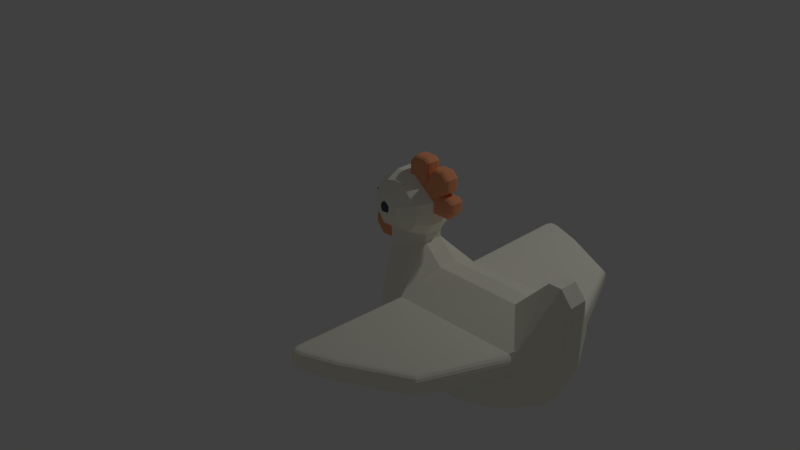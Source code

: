 # Source: hen_3.blend  (saved by Blender 2.79.0; exported with 4.5.12 LTS)
import bpy
from mathutils import Matrix  # noqa: F401  (used for matrix-valued properties, if any)

bpy.ops.wm.read_factory_settings(use_empty=True)
scene = bpy.context.scene
scene.name = 'Scene'

# ---- collections
col_collection_1 = bpy.data.collections.new('Collection 1'); scene.collection.children.link(col_collection_1)

# ---- materials (node trees are filled in below, after node groups)
mat_material = bpy.data.materials.new('Material')
mat_material.alpha_threshold = 0.0
mat_material.use_transparent_shadow = False
mat_material.diffuse_color = (0.9647, 0.9473, 0.807, 1.0)
mat_material.roughness = 0.5
mat_beak = bpy.data.materials.new('Beak')
mat_beak.alpha_threshold = 0.0
mat_beak.use_transparent_shadow = False
mat_beak.diffuse_color = (0.07619, 0.09759, 0.1195, 1.0)
mat_beak.roughness = 0.5
mat_material_002 = bpy.data.materials.new('Material.002')
mat_material_002.alpha_threshold = 0.0
mat_material_002.use_transparent_shadow = False
mat_material_002.diffuse_color = (0.9216, 0.3763, 0.1845, 1.0)
mat_material_002.roughness = 0.5

# ---- material node trees

# ---- world
world_world = bpy.data.worlds.new('World'); scene.world = world_world
world_world.color = (0.05088, 0.05088, 0.05088)
world_world.use_sun_shadow = False
world_world.sun_shadow_jitter_overblur = 0.0
world_world.cycles.sampling_method = 'MANUAL'

# ---- cameras
cam_camera = bpy.data.cameras.new('Camera')
cam_camera.clip_end = 100.0
cam_camera.lens = 35.0
cam_camera.sensor_width = 32.0
cam_camera.sensor_height = 18.0
cam_camera.ortho_scale = 7.314
cam_camera.dof.focus_distance = 0.0
cam_camera.dof.aperture_fstop = 128.0

# ---- lights
light_lamp = bpy.data.lights.new('Lamp', 'POINT')
light_lamp.transmission_factor = 0.0
light_lamp.cutoff_distance = 30.0
light_lamp.energy = 100.0
light_lamp.shadow_buffer_clip_start = 1.001
light_lamp.shadow_soft_size = 0.1
light_lamp.shadow_maximum_resolution = 0.006
light_lamp.use_absolute_resolution = True

# ---- meshes
me_plane = bpy.data.meshes.new('Plane')
me_plane.from_pydata([(-1.217, -0.22, 6.892e-08), (0.7384, -0.4809, 4.377e-08), (-1.144, 0.2906, -6.985e-08), (0.917, 0.5432, -4.657e-08), (-1.219, 0.07275, -5.588e-09), (-0.9259, -0.6053, 4.284e-08), (-0.4893, -0.8107, 2.98e-08), (0.2346, -0.8119, 1.118e-08), (0.9149, -0.1059, -1.118e-08), (0.8073, 0.6782, -2.608e-08), (0.6852, 0.6761, -2.235e-08), (0.3637, 0.346, -6.147e-08), (-0.696, 0.5277, -4.936e-08), (-0.6937, 0.6058, -3.725e-08), (-0.6044, 0.7346, -2.235e-08), (-0.651, 0.9945, -0.01887), (-0.7817, 1.095, -0.011), (-1.281, 0.6775, -2.701e-08), (-0.6045, 0.8212, -1.676e-08), (-1.055, 1.142, 1.118e-08), (-1.143, 0.5432, -4.284e-08), (-1.28, 0.9472, 0.0), (-0.9252, 1.142, 1.49e-08), (-1.281, 0.8124, -1.397e-08), (-1.144, 0.4169, -5.215e-08), (-0.4661, 0.8212, -1.304e-08), (-0.4036, 0.8908, -8.382e-09), (-0.4036, 0.9822, -1.211e-08), (-0.4517, 1.023, -9.313e-09), (-0.5238, 1.023, -9.313e-09), (-0.4661, 1.073, -6.519e-09), (-0.4661, 1.186, -1.024e-08), (-0.5334, 1.254, -5.588e-09), (-0.6319, 1.254, -1.863e-09), (-0.6944, 1.172, -1.211e-08), (-0.6944, 1.285, -1.77e-08), (-0.7377, 1.323, -1.211e-08), (-0.8578, 1.323, -1.211e-08), (-0.9299, 1.254, -1.956e-08), (-1.377, 0.5834, -3.539e-08), (-1.377, 0.4913, -3.26e-08), (-1.287, 0.3891, -4.098e-08), (-1.169, 0.3891, -4.191e-08), (-0.8152, -0.01718, 0.5299), (-0.5046, 0.3434, 0.0938), (-0.8152, -0.01718, 0.0938), (-0.6599, 0.1631, 0.0938), (0.1429, -0.5117, 0.5299), (-0.8052, -0.1553, 0.5299), (-0.8052, -0.1553, -4.47e-08), (-0.4211, -0.5117, -8.196e-08), (0.1429, -0.5117, -7.451e-08), (0.6862, -0.01684, -1.49e-08), (0.6862, 0.1631, -3.725e-08), (-0.6599, 0.1631, -4.47e-08), (-0.8152, -0.01718, 7.451e-09), (-0.5046, 0.3434, -5.681e-08), (-0.6937, 0.6058, 0.0938), (-1.28, 0.9472, 0.0938), (-1.143, 0.5432, 0.0938), (-1.055, 1.142, 0.0938), (-0.8412, 1.142, 0.0938), (-0.6046, 0.9557, 0.0938), (-0.6044, 0.7346, 0.0938), (-0.696, 0.5277, 0.0938), (0.3637, 0.346, 0.0938), (0.6852, 0.6761, 0.0938), (0.8073, 0.6782, 0.0938), (0.9149, -0.1059, 0.0938), (0.2346, -0.8119, 0.0938), (-0.4893, -0.8107, 0.0938), (-0.9259, -0.6053, 0.0938), (-1.219, 0.07275, 0.0938), (0.917, 0.5432, 0.0938), (-1.144, 0.2906, 0.0938), (0.7384, -0.4809, 0.0938), (-1.217, -0.22, 0.0938), (-1.093, 0.6319, 0.2332), (-0.76, 0.6501, 0.2332), (-1.047, 1.075, 0.2332), (-1.187, 0.9102, 0.2332), (-0.9444, 1.099, 0.2332), (-1.196, 0.8167, 0.2332), (-1.173, 0.7312, 0.2332), (-0.8734, 1.091, 0.2332), (-0.6932, 0.9265, 0.2332), (-0.6788, 0.8203, 0.2332), (-0.6927, 0.7536, 0.2332), (-0.4211, -0.5117, 0.5299), (-0.8678, 1.229, 0.0938), (-0.9299, 1.254, 0.03279), (-0.8916, 1.238, 0.08916), (-0.9117, 1.246, 0.07593), (-0.9252, 1.252, 0.05614), (-0.8578, 1.323, 0.03279), (-0.8331, 1.262, 0.0938), (-0.8559, 1.319, 0.05614), (-0.8506, 1.306, 0.07593), (-0.8426, 1.286, 0.08916), (-0.7609, 1.262, 0.0938), (-0.7377, 1.323, 0.03279), (-0.752, 1.286, 0.08916), (-0.7444, 1.306, 0.07593), (-0.7394, 1.319, 0.05614), (-0.6944, 1.285, 0.03279), (-0.7554, 1.258, 0.0938), (-0.699, 1.283, 0.05614), (-0.7123, 1.277, 0.07593), (-0.7321, 1.268, 0.08916), (-0.6944, 1.172, 0.03279), (-0.7554, 0.9918, 0.0938), (-0.699, 1.158, 0.05614), (-0.7123, 1.119, 0.07593), (-0.7321, 1.061, 0.08916), (-0.6018, 1.193, 0.0938), (-0.6319, 1.254, 0.03279), (-0.6133, 1.216, 0.08916), (-0.6231, 1.236, 0.07593), (-0.6296, 1.249, 0.05614), (-0.5334, 1.254, 0.03279), (-0.5587, 1.193, 0.0938), (-0.5353, 1.249, 0.05614), (-0.5408, 1.236, 0.07593), (-0.549, 1.216, 0.08916), (-0.5271, 1.161, 0.0938), (-0.4661, 1.186, 0.03279), (-0.5038, 1.171, 0.08916), (-0.484, 1.179, 0.07593), (-0.4708, 1.184, 0.05614), (-0.4661, 1.073, 0.03279), (-0.5271, 1.101, 0.0938), (-0.4708, 1.076, 0.05614), (-0.484, 1.082, 0.07593), (-0.5038, 1.091, 0.08916), (-0.6861, 0.962, 0.0938), (-0.5238, 1.023, 0.03279), (-0.624, 0.9853, 0.08916), (-0.5713, 1.005, 0.07593), (-0.5361, 1.018, 0.05614), (-0.4517, 1.023, 0.03279), (-0.4741, 0.962, 0.0938), (-0.4534, 1.018, 0.05614), (-0.4583, 1.005, 0.07593), (-0.4655, 0.9853, 0.08916), (-0.4646, 0.9539, 0.0938), (-0.4036, 0.9822, 0.03279), (-0.4413, 0.9647, 0.08916), (-0.4215, 0.9739, 0.07593), (-0.4083, 0.98, 0.05614), (-0.4646, 0.9142, 0.0938), (-0.4036, 0.8908, 0.03279), (-0.4413, 0.9053, 0.08916), (-0.4215, 0.8977, 0.07593), (-0.4083, 0.8926, 0.05614), (-0.4661, 0.8212, 0.03279), (-0.4933, 0.8822, 0.0938), (-0.4682, 0.8258, 0.05614), (-0.4741, 0.839, 0.07593), (-0.4829, 0.8588, 0.08916), (-0.8642, 1.142, 0.0938), (-0.9252, 1.142, 0.03279), (-0.9862, 1.142, 0.0938), (-0.9245, 1.115, 0.1484), (-0.8876, 1.142, 0.08916), (-0.9074, 1.142, 0.07593), (-0.9206, 1.142, 0.05614), (-0.6045, 0.8212, 0.03279), (-0.6046, 0.8822, 0.0938), (-0.6354, 0.8234, 0.1464), (-0.6045, 0.7601, 0.0938), (-0.6045, 0.8258, 0.05614), (-0.6045, 0.839, 0.07593), (-0.6045, 0.8588, 0.08916), (-1.034, 0.7508, 0.3187), (-0.871, 0.7597, 0.3187), (-0.961, 0.9785, 0.3187), (-1.011, 0.9668, 0.3187), (-1.079, 0.8866, 0.3187), (-1.084, 0.841, 0.3187), (-0.9263, 0.9746, 0.3187), (-1.073, 0.7993, 0.3187), (-0.8314, 0.8427, 0.3187), (-0.8384, 0.8945, 0.3187), (-0.8382, 0.8102, 0.3187), (-1.0, 0.8145, 0.3398), (-0.9329, 0.8182, 0.3398), (-0.9702, 0.923, 0.3398), (-0.9909, 0.9182, 0.3398), (-1.019, 0.8849, 0.3398), (-1.021, 0.8659, 0.3398), (-0.9558, 0.9214, 0.3398), (-1.017, 0.8328, 0.3398), (-0.9164, 0.8667, 0.3398), (-0.9194, 0.8882, 0.3398), (-0.9192, 0.8418, 0.3398), (-1.196, 0.4501, 0.0938), (-1.169, 0.3891, 0.03279), (-1.186, 0.4268, 0.08916), (-1.177, 0.407, 0.07593), (-1.171, 0.3938, 0.05614), (-1.26, 0.4501, 0.0938), (-1.287, 0.3891, 0.03279), (-1.27, 0.4268, 0.08916), (-1.279, 0.407, 0.07593), (-1.285, 0.3938, 0.05614), (-1.316, 0.5143, 0.0938), (-1.377, 0.4913, 0.03279), (-1.34, 0.5055, 0.08916), (-1.359, 0.498, 0.07593), (-1.373, 0.493, 0.05614), (-1.377, 0.5834, 0.03279), (-1.316, 0.5577, 0.0938), (-1.373, 0.5814, 0.05614), (-1.359, 0.5759, 0.07593), (-1.34, 0.5675, 0.08916), (-1.144, 0.5081, 0.0938), (-1.144, 0.4169, 0.03279), (-1.144, 0.3559, 0.0938), (-1.144, 0.4732, 0.08916), (-1.144, 0.4436, 0.07593), (-1.144, 0.4238, 0.05614), (-1.281, 0.6775, 0.03279), (-1.237, 0.6349, 0.0938), (-1.245, 0.6953, 0.14), (-1.281, 0.7385, 0.0938), (-1.278, 0.6743, 0.05614), (-1.268, 0.665, 0.07593), (-1.254, 0.6512, 0.08916), (-1.406, 0.8124, -1.863e-08), (-1.445, 0.7964, -2.126e-08), (-1.281, 0.8124, 0.06338), (-1.281, 0.7852, 0.0938), (-1.267, 0.8131, 0.117), (-1.281, 0.8395, 0.0938), (-1.319, 0.7153, 0.07457), (-1.32, 0.7057, 0.06499), (-1.442, 0.7945, 0.003185), (-1.415, 0.7852, 0.02596), (-1.425, 0.791, 0.01489), (-0.4921, -0.2004, 0.6362), (-0.6042, -0.2053, 0.5881), (-0.1384, -0.3652, 0.6266), (-0.3537, -0.3652, 0.6266), (0.06902, -0.1763, 0.6266), (-0.4448, -0.1764, 0.6543), (-0.225, -0.01705, 0.5791), (-0.6599, 0.06574, 0.5709), (-0.6408, 0.09568, 0.4697), (-0.6154, 0.1449, 0.4909), (-0.5956, 0.1512, 0.5546), (-0.5956, 0.1512, 0.4785), (-0.7444, 0.06959, 0.5211), (0.6185, 0.1631, 0.4758), (0.6862, 0.1026, 0.4916), (0.7132, 0.1314, 0.4275), (0.7103, 0.2028, 0.4326), (0.6976, 0.2114, 0.4367), (0.6861, 0.2122, 0.4359), (0.6491, 0.1842, 0.4286), (0.6862, 0.1631, 0.4111), (0.6444, 0.1585, 0.4759), (0.6664, 0.1454, 0.4789), (0.681, 0.1257, 0.4844), (0.3147, 0.1631, 1.198), (0.3628, 0.1021, 1.241), (0.3331, 0.1585, 1.215), (0.3487, 0.1452, 1.229), (0.3592, 0.1254, 1.238), (-0.2515, 0.1631, 1.516), (-0.225, 0.1021, 1.571), (-0.2414, 0.1585, 1.537), (-0.2328, 0.1452, 1.555), (-0.227, 0.1254, 1.567), (-0.5989, 0.1631, 1.599), (-0.6599, 0.1021, 1.605), (-0.6222, 0.1585, 1.602), (-0.642, 0.1452, 1.604), (-0.6553, 0.1254, 1.605), (-0.5457, 0.1631, 1.635), (-0.5284, 0.1021, 1.694), (-0.5391, 0.1585, 1.658), (-0.5335, 0.1452, 1.677), (-0.5297, 0.1254, 1.689), (-0.5931, 0.1631, 1.629), (-0.6499, 0.1021, 1.656), (-0.6148, 0.1585, 1.639), (-0.6333, 0.1452, 1.648), (-0.6456, 0.1254, 1.654), (-0.5858, 0.1631, 1.637), (-0.6214, 0.1021, 1.69), (-0.5994, 0.1585, 1.657), (-0.611, 0.1452, 1.675), (-0.6187, 0.1254, 1.686), (-0.575, 0.1631, 1.641), (-0.5787, 0.1021, 1.704), (-0.5764, 0.1585, 1.665), (-0.5776, 0.1452, 1.685), (-0.5784, 0.1254, 1.699), (-0.6298, 0.1251, 0.4796), (0.6862, 0.02204, 0.5174), (0.642, -0.01685, 0.5323), (0.6487, -0.02654, 0.5358), (0.6862, -0.01684, 0.4907), (0.7041, -0.02382, 0.4957), (0.6828, 0.007158, 0.5224), (0.6733, -0.005456, 0.527), (0.6589, -0.01389, 0.5304), (-0.6207, -0.01714, 0.6005), (-0.6599, 0.02207, 0.59), (-0.6981, -0.01621, 0.5654), (-0.629, -0.04006, 0.61), (-0.6357, -0.01415, 0.6003), (-0.6484, -0.005657, 0.5983), (-0.6569, 0.007064, 0.5947), (0.3316, -0.01685, 1.215), (0.3628, 0.02238, 1.241), (0.3435, -0.01386, 1.225), (0.3537, -0.005357, 1.234), (0.3604, 0.007369, 1.239), (-0.225, 0.02223, 1.571), (-0.225, -0.01699, 1.527), (-0.225, 0.007226, 1.568), (-0.225, -0.005497, 1.558), (-0.225, -0.014, 1.544), (-0.5453, -0.0171, 1.657), (-0.5284, 0.02212, 1.694), (-0.5388, -0.01411, 1.671), (-0.5333, -0.005612, 1.683), (-0.5297, 0.007112, 1.691), (-0.6599, 0.02207, 1.605), (-0.6207, -0.01713, 1.601), (-0.6569, 0.007064, 1.605), (-0.6484, -0.005655, 1.604), (-0.6357, -0.01415, 1.603), (-0.5763, -0.01711, 1.663), (-0.5787, 0.0221, 1.704), (-0.5773, -0.01413, 1.679), (-0.578, -0.005629, 1.692), (-0.5785, 0.007094, 1.7), (-0.5985, -0.01712, 1.656), (-0.6214, 0.02208, 1.69), (-0.6073, -0.01414, 1.669), (-0.6147, -0.005642, 1.68), (-0.6196, 0.007078, 1.687), (-0.6134, -0.01713, 1.638), (-0.6499, 0.02207, 1.656), (-0.6273, -0.01415, 1.645), (-0.6392, -0.005651, 1.65), (-0.6471, 0.007068, 1.654), (-0.6353, 0.1104, 0.4747)], [(52, 51)], [(0, 4, 2, 24, 20, 17, 23, 21, 19, 22, 16, 15, 18, 14, 13, 12, 56, 11, 10, 9, 3, 8, 1, 7, 6, 5), (24, 42, 41, 40, 39, 17, 20), (236, 238, 228, 229), (15, 16, 22, 38, 37, 36, 35, 34, 33, 32, 31, 30, 29, 28, 27, 26, 25, 18), (3, 73, 255, 256, 257, 258, 259, 53), (55, 43, 45), (51, 47, 88, 50), (55, 45, 46, 54), (215, 59, 222, 211, 205, 200, 195), (38, 90, 94, 37), (41, 201, 206, 40), (14, 63, 57, 13), (34, 109, 115, 33), (50, 88, 48, 49), (56, 44, 65, 11), (39, 210, 221, 17), (35, 104, 109, 34), (11, 65, 66, 10), (10, 66, 67, 9), (54, 46, 44, 56), (8, 68, 75, 1), (12, 64, 44, 56), (7, 69, 70, 6), (5, 71, 76, 0), (9, 67, 73, 3), (0, 76, 43, 55), (20, 13, 57, 59), (3, 73, 68, 8), (32, 119, 125, 31), (42, 196, 201, 41), (17, 229, 228, 23), (262, 255, 256, 261), (40, 206, 210, 39), (55, 49, 48, 43), (1, 75, 69, 7), (59, 215, 217, 74, 64), (6, 70, 71, 5), (37, 94, 100, 36), (4, 72, 74, 2), (62, 167, 155, 149, 144, 140, 134, 130, 124, 120, 114, 110, 105, 99, 95, 89, 159, 61), (63, 169, 168, 86, 87), (6, 70, 88, 50), (26, 150, 154, 25), (30, 129, 135, 29), (36, 100, 104, 35), (13, 57, 64, 12), (254, 253, 299, 303, 68), (21, 58, 60, 19), (0, 76, 72, 4), (61, 159, 162, 81, 84), (67, 66, 257, 256), (25, 154, 166, 18), (7, 69, 47, 51), (33, 115, 119, 32), (162, 161, 60, 79, 81), (28, 139, 145, 27), (31, 125, 129, 30), (29, 135, 139, 28), (11, 65, 258, 259, 53), (27, 145, 150, 26), (48, 43, 76), (69, 47, 88, 70), (301, 300, 245, 307, 310, 244, 243), (319, 269, 279, 325), (66, 65, 258, 257), (60, 58, 80, 79), (250, 273, 283, 288, 293, 278, 268, 263, 252), (264, 269, 319, 315), (43, 74, 72), (76, 43, 72), (64, 57, 59), (2, 74, 217, 216, 24), (81, 79, 176, 175), (23, 230, 233, 58, 21), (58, 233, 232, 82, 80), (59, 57, 78, 77), (19, 60, 161, 160, 22), (62, 61, 84, 85), (232, 231, 224, 223, 83, 82), (18, 166, 169, 63, 14), (168, 167, 62, 85, 86), (57, 63, 87, 78), (223, 222, 59, 77, 83), (221, 235, 236, 229, 17), (76, 71, 48), (70, 88, 71), (71, 88, 48), (44, 64, 74, 43, 251, 247, 349, 298, 248, 250), (309, 308, 246, 251, 43), (310, 309, 43, 239, 244), (159, 163, 164, 165, 160, 161, 162), (166, 170, 171, 172, 167, 168, 169), (159, 89, 91, 163), (163, 91, 92, 164), (164, 92, 93, 165), (165, 93, 90, 160), (100, 94, 96, 103), (103, 96, 97, 102), (102, 97, 98, 101), (101, 98, 95, 99), (115, 109, 111, 118), (118, 111, 112, 117), (117, 112, 113, 116), (116, 113, 110, 114), (125, 119, 121, 128), (128, 121, 122, 127), (127, 122, 123, 126), (126, 123, 120, 124), (135, 129, 131, 138), (138, 131, 132, 137), (137, 132, 133, 136), (136, 133, 130, 134), (145, 139, 141, 148), (148, 141, 142, 147), (147, 142, 143, 146), (146, 143, 140, 144), (166, 154, 156, 170), (170, 156, 157, 171), (171, 157, 158, 172), (172, 158, 155, 167), (109, 104, 106, 111), (111, 106, 107, 112), (112, 107, 108, 113), (113, 108, 105, 110), (104, 100, 103, 106), (106, 103, 102, 107), (107, 102, 101, 108), (108, 101, 99, 105), (119, 115, 118, 121), (121, 118, 117, 122), (122, 117, 116, 123), (123, 116, 114, 120), (129, 125, 128, 131), (131, 128, 127, 132), (132, 127, 126, 133), (133, 126, 124, 130), (139, 135, 138, 141), (141, 138, 137, 142), (142, 137, 136, 143), (143, 136, 134, 140), (94, 90, 93, 96), (96, 93, 92, 97), (97, 92, 91, 98), (98, 91, 89, 95), (150, 145, 148, 153), (153, 148, 147, 152), (152, 147, 146, 151), (151, 146, 144, 149), (154, 150, 153, 156), (156, 153, 152, 157), (157, 152, 151, 158), (158, 151, 149, 155), (22, 160, 90, 38), (175, 176, 187, 186), (78, 87, 183, 174), (86, 85, 182, 181), (79, 80, 177, 176), (80, 82, 178, 177), (87, 86, 181, 183), (83, 77, 173, 180), (84, 81, 175, 179), (77, 78, 174, 173), (85, 84, 179, 182), (82, 83, 180, 178), (184, 185, 194, 192, 193, 190, 186, 187, 188, 189, 191), (180, 173, 184, 191), (181, 182, 193, 192), (177, 178, 189, 188), (182, 179, 190, 193), (183, 181, 192, 194), (179, 175, 186, 190), (174, 183, 194, 185), (173, 174, 185, 184), (176, 177, 188, 187), (178, 180, 191, 189), (215, 218, 217), (218, 219, 217), (219, 220, 217), (220, 216, 217), (231, 237, 234, 224), (206, 201, 204, 209), (209, 204, 203, 208), (208, 203, 202, 207), (207, 202, 200, 205), (215, 195, 197, 218), (218, 197, 198, 219), (219, 198, 199, 220), (220, 199, 196, 216), (221, 210, 212, 225), (225, 212, 213, 226), (226, 213, 214, 227), (227, 214, 211, 222), (201, 196, 199, 204), (204, 199, 198, 203), (203, 198, 197, 202), (202, 197, 195, 200), (210, 206, 209, 212), (212, 209, 208, 213), (213, 208, 207, 214), (214, 207, 205, 211), (24, 216, 196, 42), (230, 228, 238, 237, 231), (230, 231, 232, 233), (228, 230, 23), (236, 237, 238), (236, 235, 234, 237), (221, 225, 226, 227, 222, 223, 224, 234, 235), (307, 245, 320, 324, 334, 339, 344, 330), (256, 255, 73, 67), (294, 335, 325, 279), (246, 308, 329, 274), (255, 254, 68, 73), (262, 253, 254), (48, 88, 242, 240), (43, 48, 240, 239), (88, 47, 241, 242), (320, 245, 300, 314), (299, 253, 264, 315), (274, 329, 345, 284), (284, 345, 340, 289), (289, 340, 335, 294), (269, 264, 267, 272), (272, 267, 266, 271), (271, 266, 265, 270), (270, 265, 263, 268), (264, 253, 262, 267), (267, 262, 261, 266), (266, 261, 260, 265), (265, 260, 252, 263), (283, 273, 275, 285), (285, 275, 276, 286), (286, 276, 277, 287), (287, 277, 274, 284), (288, 283, 285, 290), (290, 285, 286, 291), (291, 286, 287, 292), (292, 287, 284, 289), (293, 288, 290, 295), (295, 290, 291, 296), (296, 291, 292, 297), (297, 292, 289, 294), (278, 293, 295, 280), (280, 295, 296, 281), (281, 296, 297, 282), (282, 297, 294, 279), (268, 278, 280, 270), (270, 280, 281, 271), (271, 281, 282, 272), (272, 282, 279, 269), (262, 254, 255), (258, 65, 44, 250, 252), (257, 258, 252, 260), (256, 257, 260, 261), (303, 299, 300, 301), (307, 311, 312, 313, 308, 309, 310), (320, 314, 316, 323), (323, 316, 317, 322), (322, 317, 318, 321), (321, 318, 315, 319), (299, 315, 318, 304), (304, 318, 317, 305), (305, 317, 316, 306), (306, 316, 314, 300), (330, 344, 346, 333), (333, 346, 347, 332), (332, 347, 348, 331), (331, 348, 345, 329), (344, 339, 341, 346), (346, 341, 342, 347), (347, 342, 343, 348), (348, 343, 340, 345), (339, 334, 336, 341), (341, 336, 337, 342), (342, 337, 338, 343), (343, 338, 335, 340), (334, 324, 326, 336), (336, 326, 327, 337), (337, 327, 328, 338), (338, 328, 325, 335), (324, 320, 323, 326), (326, 323, 322, 327), (327, 322, 321, 328), (328, 321, 319, 325), (307, 330, 333, 311), (311, 333, 332, 312), (312, 332, 331, 313), (313, 331, 329, 308), (8, 52, 302, 303, 68), (243, 241, 47, 301), (47, 69, 75), (47, 75, 68, 303, 301), (251, 246, 247), (277, 349, 247, 246, 274), (276, 298, 349, 277), (248, 298, 276, 275), (275, 273, 250, 248), (240, 242, 239), (241, 243, 244), (244, 239, 242), (242, 241, 244)])
me_plane.polygons.foreach_set('material_index', [0, 0, 1, 0, 0, 0, 0, 0, 2, 2, 2, 0, 2, 0, 0, 2, 2, 0, 0, 0, 0, 0, 0, 0, 0, 0, 0, 0, 2, 2, 0, 0, 2, 0, 0, 0, 0, 2, 0, 2, 0, 0, 2, 2, 2, 0, 0, 0, 0, 0, 0, 2, 0, 2, 0, 2, 2, 2, 0, 2, 0, 0, 0, 0, 0, 0, 0, 0, 0, 0, 0, 0, 0, 0, 0, 0, 0, 0, 0, 0, 0, 0, 0, 1, 0, 0, 0, 0, 0, 0, 0, 0, 2, 2, 2, 2, 2, 2, 2, 2, 2, 2, 2, 2, 2, 2, 2, 2, 2, 2, 2, 2, 2, 2, 2, 2, 2, 2, 2, 2, 2, 2, 2, 2, 2, 2, 2, 2, 2, 2, 2, 2, 2, 2, 2, 2, 2, 2, 2, 2, 2, 2, 2, 2, 2, 2, 2, 2, 2, 2, 2, 2, 2, 0, 0, 0, 0, 0, 0, 0, 0, 0, 0, 0, 1, 0, 0, 0, 0, 0, 0, 0, 0, 0, 0, 0, 0, 0, 0, 1, 2, 2, 2, 2, 2, 2, 2, 2, 2, 2, 2, 2, 2, 2, 2, 2, 2, 2, 2, 2, 2, 1, 0, 1, 0, 1, 0, 0, 0, 0, 0, 0, 0, 0, 0, 0, 0, 0, 0, 0, 0, 0, 0, 0, 0, 0, 0, 0, 0, 0, 0, 0, 0, 0, 0, 0, 0, 0, 0, 0, 0, 0, 0, 0, 0, 0, 0, 0, 0, 0, 0, 0, 0, 0, 0, 0, 0, 0, 0, 0, 0, 0, 0, 0, 0, 0, 0, 0, 0, 0, 0, 0, 0, 0, 0, 0, 0, 0, 0, 0, 0, 0, 0, 0, 0, 0, 0, 0, 0, 0, 0, 0, 0, 0, 0, 0, 0, 0, 0, 0])
_uv = me_plane.uv_layers.new(name='UVMap')
_uv.uv.foreach_set('vector', [0.05515, 0.5253, 0.1088, 0.4009, 0.1241, 0.3701, 0.1138, 0.3756, 0.1006, 0.3798, 0.07992, 0.3845, 0.06983, 0.3976, 0.07662, 0.3959, 0.08208, 0.3945, 0.08344, 0.3938, 0.08381, 0.3938, 0.08436, 0.3936, 0.08693, 0.3912, 0.08734, 0.3917, 0.118, 0.3761, 0.1352, 0.3682, 0.1964, 0.3493, 0.3447, 0.2784, 0.3831, 0.2434, 0.3857, 0.2397, 0.3989, 0.2322, 0.3927, 0.2309, 0.4095, 0.2331, 0.6512, 0.2764, 0.4189, 0.5818, 0.2244, 0.5752, 0.1138, 0.3756, 0.1077, 0.3771, 0.1007, 0.382, 0.09383, 0.3829, 0.08827, 0.3846, 0.07992, 0.3845, 0.1006, 0.3798, 0.0148, 0.2679, 0.09755, 0.2508, 0.1316, 0.3273, 7.161e-05, 0.2779, 0.08436, 0.3936, 0.08381, 0.3938, 0.08344, 0.3938, 0.08393, 0.3934, 0.08415, 0.3933, 0.08426, 0.3931, 0.08427, 0.393, 0.08431, 0.3932, 0.08498, 0.3931, 0.08505, 0.3929, 0.0851, 0.3928, 0.08513, 0.3928, 0.08509, 0.3931, 0.08576, 0.3927, 0.08592, 0.3924, 0.08597, 0.3922, 0.08583, 0.3921, 0.08693, 0.3912, 0.3799, 0.9493, 0.3792, 0.9269, 0.2933, 0.8603, 0.2914, 0.8573, 0.289, 0.8563, 0.2794, 0.8598, 0.2855, 0.8663, 0.2763, 0.9493, 0.5183, 0.8563, 0.9706, 0.8599, 0.5183, 0.8642, 0.1226, 0.8563, 0.1226, 0.9713, 0.0001662, 0.9712, 0.000206, 0.8563, 0.5183, 0.8563, 0.5183, 0.8642, 0.4983, 0.8642, 0.4983, 0.8563, 0.5538, 0.216, 0.5373, 0.2272, 0.4615, 0.2166, 0.476, 0.1502, 0.4967, 0.1376, 0.544, 0.1433, 0.5643, 0.173, 0.5613, 0.513, 0.5624, 0.5064, 0.5784, 0.5077, 0.5789, 0.513, 0.1007, 0.382, 0.09999, 0.382, 0.09339, 0.3833, 0.09383, 0.3829, 0.6651, 0.3493, 0.6433, 0.3514, 0.6354, 0.3087, 0.657, 0.3112, 0.6185, 0.4868, 0.6163, 0.4816, 0.6342, 0.4842, 0.6349, 0.4891, 0.8849, 0.0001662, 0.9998, 0.0001662, 0.9998, 0.1139, 0.8849, 0.1139, 0.7179, 0.2892, 0.7167, 0.2723, 0.8327, 0.272, 0.8322, 0.2887, 0.4316, 0.09782, 0.4426, 0.1117, 0.3915, 0.1662, 0.378, 0.1532, 0.6064, 0.5028, 0.6027, 0.4989, 0.6163, 0.4816, 0.6185, 0.4868, 0.8322, 0.2887, 0.8327, 0.272, 0.9283, 0.28, 0.9345, 0.3004, 0.9345, 0.3004, 0.9283, 0.28, 0.9539, 0.2662, 0.9712, 0.2829, 0.4983, 0.8563, 0.4983, 0.8642, 0.4782, 0.8642, 0.4782, 0.8563, 0.9292, 0.1024, 0.9148, 0.1112, 0.8811, 0.06712, 0.8895, 0.05794, 0.6591, 0.3015, 0.6461, 0.285, 0.7167, 0.2723, 0.7179, 0.2892, 0.8256, 0.01283, 0.8214, 0.02347, 0.7336, 0.0127, 0.7322, 7.161e-05, 0.6597, 0.02109, 0.6667, 0.03384, 0.6077, 0.08386, 0.5947, 0.07375, 0.9712, 0.2829, 0.9539, 0.2662, 0.97, 0.2295, 0.9999, 0.2306, 0.4779, 0.8563, 0.4779, 0.8766, 0.3802, 0.9712, 0.3802, 0.8563, 0.4782, 0.8645, 0.5768, 0.8645, 0.5768, 0.8848, 0.4782, 0.8848, 0.9999, 0.2306, 0.97, 0.2295, 0.9148, 0.1112, 0.9292, 0.1024, 0.6516, 0.4833, 0.6486, 0.4791, 0.6577, 0.4678, 0.6624, 0.4698, 0.1077, 0.3771, 0.1077, 0.3782, 0.09999, 0.382, 0.1007, 0.382, 0.07992, 0.3845, 0.04522, 0.4055, 0.05653, 0.4018, 0.06983, 0.3976, 0.8477, 0.1782, 0.8684, 0.1918, 0.8666, 0.1922, 0.8467, 0.1874, 0.4766, 0.07166, 0.4859, 0.08768, 0.4426, 0.1117, 0.4316, 0.09782, 0.8849, 0.1439, 0.8849, 0.1139, 0.9998, 0.1139, 0.9998, 0.1439, 0.8895, 0.05794, 0.8811, 0.06712, 0.8214, 0.02347, 0.8256, 0.01283, 0.5373, 0.2272, 0.5538, 0.216, 0.5435, 0.2225, 0.5724, 0.1882, 0.6461, 0.285, 0.7322, 7.161e-05, 0.7336, 0.0127, 0.6667, 0.03384, 0.6597, 0.02109, 0.5789, 0.513, 0.5784, 0.5077, 0.5956, 0.5039, 0.5977, 0.5085, 0.566, 0.1259, 0.5839, 0.1347, 0.5724, 0.1882, 0.5432, 0.1729, 0.6298, 0.4148, 0.6368, 0.3955, 0.6581, 0.405, 0.6605, 0.4112, 0.6585, 0.4169, 0.656, 0.4171, 0.6179, 0.4299, 0.646, 0.453, 0.6458, 0.4626, 0.6412, 0.4683, 0.6344, 0.4701, 0.6068, 0.4416, 0.5893, 0.4906, 0.5898, 0.4912, 0.5773, 0.4923, 0.5699, 0.4882, 0.5628, 0.4676, 0.5717, 0.4632, 0.6433, 0.3514, 0.643, 0.359, 0.626, 0.3751, 0.6033, 0.3697, 0.6039, 0.3543, 0.9514, 0.1442, 0.9514, 0.1646, 0.8849, 0.2592, 0.8849, 0.1442, 0.6779, 0.4122, 0.6732, 0.4118, 0.6718, 0.3983, 0.6771, 0.3967, 0.6645, 0.4503, 0.6597, 0.4505, 0.6564, 0.4379, 0.6613, 0.4391, 0.5977, 0.5085, 0.5956, 0.5039, 0.6027, 0.4989, 0.6064, 0.5028, 0.657, 0.3112, 0.6354, 0.3087, 0.6461, 0.285, 0.6591, 0.3015, 0.8646, 0.1742, 0.8475, 0.1699, 0.8436, 0.1552, 0.8502, 0.1469, 0.9148, 0.1112, 0.3724, 0.4533, 0.398, 0.4142, 0.4931, 0.4709, 0.4835, 0.5034, 0.5947, 0.07375, 0.6077, 0.08386, 0.5839, 0.1347, 0.566, 0.1259, 0.5717, 0.4632, 0.5628, 0.4676, 0.5399, 0.4536, 0.533, 0.43, 0.5501, 0.4281, 0.9539, 0.2662, 0.9283, 0.28, 0.8648, 0.1934, 0.8666, 0.1922, 0.6771, 0.3967, 0.6718, 0.3983, 0.6578, 0.3749, 0.6653, 0.3723, 0.1907, 0.8563, 0.1907, 0.8767, 0.1226, 0.9713, 0.1226, 0.8563, 0.6349, 0.4891, 0.6342, 0.4842, 0.6486, 0.4791, 0.6516, 0.4833, 0.5399, 0.4536, 0.5164, 0.4727, 0.4931, 0.4709, 0.5054, 0.4237, 0.533, 0.43, 0.668, 0.4323, 0.6646, 0.4295, 0.6697, 0.4231, 0.6736, 0.4251, 0.6624, 0.4698, 0.6577, 0.4678, 0.6597, 0.4505, 0.6645, 0.4503, 0.6613, 0.4391, 0.6564, 0.4379, 0.6646, 0.4295, 0.668, 0.4323, 0.191, 0.9316, 0.1962, 0.9099, 0.2794, 0.8598, 0.2855, 0.8663, 0.2763, 0.9493, 0.6736, 0.4251, 0.6697, 0.4231, 0.6732, 0.4118, 0.6779, 0.4122, 0.6968, 0.1227, 0.6981, 0.1447, 0.6077, 0.08386, 0.8214, 0.02347, 0.7994, 0.07946, 0.7462, 0.07719, 0.7336, 0.0127, 0.8427, 0.1396, 0.8339, 0.1391, 0.77, 0.1224, 0.7447, 0.1332, 0.7384, 0.134, 0.7502, 0.1139, 0.7905, 0.1122, 0.7551, 0.1521, 0.7544, 0.1531, 0.7399, 0.1472, 0.7414, 0.1479, 0.9283, 0.28, 0.8327, 0.272, 0.8553, 0.2025, 0.8648, 0.1934, 0.4931, 0.4709, 0.398, 0.4142, 0.4563, 0.3754, 0.5054, 0.4237, 0.7264, 0.211, 0.735, 0.1369, 0.7372, 0.14, 0.7379, 0.1408, 0.738, 0.1409, 0.7376, 0.1408, 0.756, 0.1465, 0.799, 0.1574, 0.8435, 0.2062, 0.7938, 0.1615, 0.7544, 0.1531, 0.7551, 0.1521, 0.7932, 0.1593, 0.6981, 0.1447, 0.5724, 0.1882, 0.5839, 0.1347, 0.6077, 0.08386, 0.6981, 0.1447, 0.5839, 0.1347, 0.6461, 0.285, 0.6354, 0.3087, 0.5373, 0.2272, 0.5432, 0.1729, 0.5724, 0.1882, 0.5435, 0.2225, 0.5126, 0.2212, 0.5046, 0.2125, 0.533, 0.43, 0.5054, 0.4237, 0.5186, 0.3875, 0.5298, 0.3918, 0.296, 0.4047, 0.3329, 0.3482, 0.3666, 0.3605, 0.398, 0.4142, 0.3724, 0.4533, 0.398, 0.4142, 0.3666, 0.3605, 0.3824, 0.331, 0.4533, 0.3384, 0.4563, 0.3754, 0.5373, 0.2272, 0.6354, 0.3087, 0.5967, 0.3274, 0.5195, 0.2866, 0.4835, 0.5034, 0.4931, 0.4709, 0.5164, 0.4727, 0.5369, 0.4962, 0.5343, 0.5079, 0.6298, 0.4148, 0.5717, 0.4632, 0.5501, 0.4281, 0.5954, 0.3928, 0.3824, 0.331, 0.3586, 0.3114, 0.3732, 0.2622, 0.4319, 0.2612, 0.4729, 0.3049, 0.4533, 0.3384, 0.6653, 0.3723, 0.6578, 0.3749, 0.643, 0.359, 0.6433, 0.3514, 0.6651, 0.3493, 0.626, 0.3751, 0.6368, 0.3955, 0.6298, 0.4148, 0.5954, 0.3928, 0.6033, 0.3697, 0.6354, 0.3087, 0.6433, 0.3514, 0.6039, 0.3543, 0.5967, 0.3274, 0.4319, 0.2612, 0.4615, 0.2166, 0.5373, 0.2272, 0.5195, 0.2866, 0.4729, 0.3049, 0.0768, 0.3871, 0.06684, 0.3942, 0.05102, 0.3997, 0.04522, 0.4055, 0.07992, 0.3845, 0.6077, 0.08386, 0.6667, 0.03384, 0.6968, 0.1227, 0.7336, 0.0127, 0.7462, 0.07719, 0.6667, 0.03384, 0.6667, 0.03384, 0.7462, 0.07719, 0.6968, 0.1227, 0.7167, 0.2723, 0.6461, 0.285, 0.5724, 0.1882, 0.6981, 0.1447, 0.7075, 0.1659, 0.7204, 0.1887, 0.7244, 0.1868, 0.7256, 0.1954, 0.7277, 0.203, 0.7264, 0.211, 0.7214, 0.1459, 0.7339, 0.1552, 0.7294, 0.1674, 0.7075, 0.1659, 0.6981, 0.1447, 0.7384, 0.134, 0.7214, 0.1459, 0.6981, 0.1447, 0.7446, 0.1131, 0.7502, 0.1139, 0.5628, 0.4676, 0.5541, 0.4732, 0.5474, 0.4802, 0.5406, 0.487, 0.5369, 0.4962, 0.5164, 0.4727, 0.5399, 0.4536, 0.6578, 0.3749, 0.6516, 0.378, 0.6465, 0.3833, 0.6411, 0.3884, 0.6368, 0.3955, 0.626, 0.3751, 0.643, 0.359, 0.5628, 0.4676, 0.5699, 0.4882, 0.5671, 0.4929, 0.5541, 0.4732, 0.5541, 0.4732, 0.5671, 0.4929, 0.565, 0.4975, 0.5474, 0.4802, 0.5474, 0.4802, 0.565, 0.4975, 0.5635, 0.5019, 0.5406, 0.487, 0.5406, 0.487, 0.5635, 0.5019, 0.5624, 0.5064, 0.5369, 0.4962, 0.5956, 0.5039, 0.5784, 0.5077, 0.578, 0.5041, 0.5941, 0.5009, 0.5941, 0.5009, 0.578, 0.5041, 0.5777, 0.5004, 0.5926, 0.4979, 0.5926, 0.4979, 0.5777, 0.5004, 0.5775, 0.4965, 0.5911, 0.4948, 0.5911, 0.4948, 0.5775, 0.4965, 0.5773, 0.4923, 0.5898, 0.4912, 0.6342, 0.4842, 0.6163, 0.4816, 0.614, 0.4754, 0.6339, 0.4811, 0.6339, 0.4811, 0.614, 0.4754, 0.6114, 0.4659, 0.6336, 0.4779, 0.6336, 0.4779, 0.6114, 0.4659, 0.6088, 0.4543, 0.6337, 0.4742, 0.6337, 0.4742, 0.6088, 0.4543, 0.6068, 0.4416, 0.6344, 0.4701, 0.6577, 0.4678, 0.6486, 0.4791, 0.6467, 0.4765, 0.6548, 0.4665, 0.6548, 0.4665, 0.6467, 0.4765, 0.6449, 0.4739, 0.6519, 0.4652, 0.6519, 0.4652, 0.6449, 0.4739, 0.6431, 0.4712, 0.6489, 0.464, 0.6489, 0.464, 0.6431, 0.4712, 0.6412, 0.4683, 0.6458, 0.4626, 0.6564, 0.4379, 0.6597, 0.4505, 0.6565, 0.4507, 0.6504, 0.4364, 0.6504, 0.4364, 0.6565, 0.4507, 0.6534, 0.4511, 0.6414, 0.4342, 0.6414, 0.4342, 0.6534, 0.4511, 0.6499, 0.4518, 0.6301, 0.4319, 0.6301, 0.4319, 0.6499, 0.4518, 0.646, 0.453, 0.6179, 0.4299, 0.6697, 0.4231, 0.6646, 0.4295, 0.6625, 0.4273, 0.6671, 0.4217, 0.6671, 0.4217, 0.6625, 0.4273, 0.6604, 0.4248, 0.6645, 0.4204, 0.6645, 0.4204, 0.6604, 0.4248, 0.6582, 0.4215, 0.6617, 0.4188, 0.6617, 0.4188, 0.6582, 0.4215, 0.656, 0.4171, 0.6585, 0.4169, 0.6578, 0.3749, 0.6718, 0.3983, 0.6684, 0.3996, 0.6516, 0.378, 0.6516, 0.378, 0.6684, 0.3996, 0.665, 0.401, 0.6465, 0.3833, 0.6465, 0.3833, 0.665, 0.401, 0.6616, 0.4028, 0.6411, 0.3884, 0.6411, 0.3884, 0.6616, 0.4028, 0.6581, 0.405, 0.6368, 0.3955, 0.6163, 0.4816, 0.6027, 0.4989, 0.6001, 0.4966, 0.614, 0.4754, 0.614, 0.4754, 0.6001, 0.4966, 0.5973, 0.4943, 0.6114, 0.4659, 0.6114, 0.4659, 0.5973, 0.4943, 0.5939, 0.4922, 0.6088, 0.4543, 0.6088, 0.4543, 0.5939, 0.4922, 0.5893, 0.4906, 0.6068, 0.4416, 0.6027, 0.4989, 0.5956, 0.5039, 0.5941, 0.5009, 0.6001, 0.4966, 0.6001, 0.4966, 0.5941, 0.5009, 0.5926, 0.4979, 0.5973, 0.4943, 0.5973, 0.4943, 0.5926, 0.4979, 0.5911, 0.4948, 0.5939, 0.4922, 0.5939, 0.4922, 0.5911, 0.4948, 0.5898, 0.4912, 0.5893, 0.4906, 0.6486, 0.4791, 0.6342, 0.4842, 0.6339, 0.4811, 0.6467, 0.4765, 0.6467, 0.4765, 0.6339, 0.4811, 0.6336, 0.4779, 0.6449, 0.4739, 0.6449, 0.4739, 0.6336, 0.4779, 0.6337, 0.4742, 0.6431, 0.4712, 0.6431, 0.4712, 0.6337, 0.4742, 0.6344, 0.4701, 0.6412, 0.4683, 0.6597, 0.4505, 0.6577, 0.4678, 0.6548, 0.4665, 0.6565, 0.4507, 0.6565, 0.4507, 0.6548, 0.4665, 0.6519, 0.4652, 0.6534, 0.4511, 0.6534, 0.4511, 0.6519, 0.4652, 0.6489, 0.464, 0.6499, 0.4518, 0.6499, 0.4518, 0.6489, 0.464, 0.6458, 0.4626, 0.646, 0.453, 0.6646, 0.4295, 0.6564, 0.4379, 0.6504, 0.4364, 0.6625, 0.4273, 0.6625, 0.4273, 0.6504, 0.4364, 0.6414, 0.4342, 0.6604, 0.4248, 0.6604, 0.4248, 0.6414, 0.4342, 0.6301, 0.4319, 0.6582, 0.4215, 0.6582, 0.4215, 0.6301, 0.4319, 0.6179, 0.4299, 0.656, 0.4171, 0.5784, 0.5077, 0.5624, 0.5064, 0.5635, 0.5019, 0.578, 0.5041, 0.578, 0.5041, 0.5635, 0.5019, 0.565, 0.4975, 0.5777, 0.5004, 0.5777, 0.5004, 0.565, 0.4975, 0.5671, 0.4929, 0.5775, 0.4965, 0.5775, 0.4965, 0.5671, 0.4929, 0.5699, 0.4882, 0.5773, 0.4923, 0.6732, 0.4118, 0.6697, 0.4231, 0.6671, 0.4217, 0.6701, 0.4115, 0.6701, 0.4115, 0.6671, 0.4217, 0.6645, 0.4204, 0.667, 0.4114, 0.667, 0.4114, 0.6645, 0.4204, 0.6617, 0.4188, 0.6638, 0.4112, 0.6638, 0.4112, 0.6617, 0.4188, 0.6585, 0.4169, 0.6605, 0.4112, 0.6718, 0.3983, 0.6732, 0.4118, 0.6701, 0.4115, 0.6684, 0.3996, 0.6684, 0.3996, 0.6701, 0.4115, 0.667, 0.4114, 0.665, 0.401, 0.665, 0.401, 0.667, 0.4114, 0.6638, 0.4112, 0.6616, 0.4028, 0.6616, 0.4028, 0.6638, 0.4112, 0.6605, 0.4112, 0.6581, 0.405, 0.5343, 0.5079, 0.5369, 0.4962, 0.5624, 0.5064, 0.5613, 0.513, 0.5298, 0.3918, 0.5186, 0.3875, 0.5242, 0.376, 0.529, 0.378, 0.5967, 0.3274, 0.6039, 0.3543, 0.5631, 0.3596, 0.5585, 0.3472, 0.6033, 0.3697, 0.5954, 0.3928, 0.5594, 0.3775, 0.5631, 0.3667, 0.5054, 0.4237, 0.4563, 0.3754, 0.501, 0.366, 0.5186, 0.3875, 0.4563, 0.3754, 0.4533, 0.3384, 0.5021, 0.3536, 0.501, 0.366, 0.6039, 0.3543, 0.6033, 0.3697, 0.5631, 0.3667, 0.5631, 0.3596, 0.4729, 0.3049, 0.5195, 0.2866, 0.5213, 0.3342, 0.5076, 0.3437, 0.5501, 0.4281, 0.533, 0.43, 0.5298, 0.3918, 0.5375, 0.3924, 0.5195, 0.2866, 0.5967, 0.3274, 0.5585, 0.3472, 0.5213, 0.3342, 0.5954, 0.3928, 0.5501, 0.4281, 0.5375, 0.3924, 0.5594, 0.3775, 0.4533, 0.3384, 0.4729, 0.3049, 0.5076, 0.3437, 0.5021, 0.3536, 0.5246, 0.3556, 0.5402, 0.36, 0.5426, 0.365, 0.5428, 0.3681, 0.5414, 0.3727, 0.5323, 0.3784, 0.529, 0.378, 0.5242, 0.376, 0.5181, 0.3671, 0.5182, 0.3629, 0.5198, 0.3593, 0.5076, 0.3437, 0.5213, 0.3342, 0.5246, 0.3556, 0.5198, 0.3593, 0.5631, 0.3667, 0.5594, 0.3775, 0.5414, 0.3727, 0.5428, 0.3681, 0.501, 0.366, 0.5021, 0.3536, 0.5182, 0.3629, 0.5181, 0.3671, 0.5594, 0.3775, 0.5375, 0.3924, 0.5323, 0.3784, 0.5414, 0.3727, 0.5631, 0.3596, 0.5631, 0.3667, 0.5428, 0.3681, 0.5426, 0.365, 0.5375, 0.3924, 0.5298, 0.3918, 0.529, 0.378, 0.5323, 0.3784, 0.5585, 0.3472, 0.5631, 0.3596, 0.5426, 0.365, 0.5402, 0.36, 0.5213, 0.3342, 0.5585, 0.3472, 0.5402, 0.36, 0.5246, 0.3556, 0.5186, 0.3875, 0.501, 0.366, 0.5181, 0.3671, 0.5242, 0.376, 0.5021, 0.3536, 0.5076, 0.3437, 0.5198, 0.3593, 0.5182, 0.3629, 0.09895, 0.3828, 0.103, 0.3836, 0.1213, 0.3718, 0.5114, 0.2498, 0.516, 0.2391, 0.5435, 0.2225, 0.516, 0.2391, 0.5164, 0.2291, 0.5435, 0.2225, 0.5164, 0.2291, 0.5126, 0.2212, 0.5435, 0.2225, 0.3586, 0.3114, 0.1463, 0.2527, 0.3385, 0.2115, 0.3732, 0.2622, 0.4859, 0.08768, 0.5629, 0.09054, 0.5612, 0.1039, 0.4889, 0.1002, 0.4889, 0.1002, 0.5612, 0.1039, 0.5572, 0.1173, 0.4916, 0.1124, 0.4916, 0.1124, 0.5572, 0.1173, 0.5514, 0.1305, 0.4942, 0.1248, 0.4942, 0.1248, 0.5514, 0.1305, 0.544, 0.1433, 0.4967, 0.1376, 0.5538, 0.216, 0.5643, 0.173, 0.5788, 0.1703, 0.5704, 0.205, 0.103, 0.3836, 0.1037, 0.3801, 0.1056, 0.3792, 0.1072, 0.3821, 0.1072, 0.3821, 0.1056, 0.3792, 0.107, 0.3786, 0.1098, 0.3794, 0.1098, 0.3794, 0.107, 0.3786, 0.1077, 0.3782, 0.1112, 0.3777, 0.3915, 0.1662, 0.4426, 0.1117, 0.4501, 0.1211, 0.4002, 0.1838, 0.4002, 0.1838, 0.4501, 0.1211, 0.4578, 0.1305, 0.4182, 0.1991, 0.4182, 0.1991, 0.4578, 0.1305, 0.4664, 0.1402, 0.4385, 0.2091, 0.4385, 0.2091, 0.4664, 0.1402, 0.476, 0.1502, 0.4615, 0.2166, 0.09999, 0.382, 0.1077, 0.3782, 0.107, 0.3786, 0.09939, 0.3815, 0.09939, 0.3815, 0.107, 0.3786, 0.1056, 0.3792, 0.09875, 0.3813, 0.09875, 0.3813, 0.1056, 0.3792, 0.1037, 0.3801, 0.09811, 0.3813, 0.5514, 0.1305, 0.5788, 0.1703, 0.5643, 0.173, 0.544, 0.1433, 0.4426, 0.1117, 0.4859, 0.08768, 0.4889, 0.1002, 0.4501, 0.1211, 0.4501, 0.1211, 0.4889, 0.1002, 0.4916, 0.1124, 0.4578, 0.1305, 0.4578, 0.1305, 0.4916, 0.1124, 0.4942, 0.1248, 0.4664, 0.1402, 0.4664, 0.1402, 0.4942, 0.1248, 0.4967, 0.1376, 0.476, 0.1502, 0.1138, 0.3756, 0.1112, 0.3777, 0.1077, 0.3782, 0.1077, 0.3771, 0.3329, 0.3482, 0.1316, 0.3273, 0.09755, 0.2508, 0.1463, 0.2527, 0.3586, 0.3114, 0.3329, 0.3482, 0.3586, 0.3114, 0.3824, 0.331, 0.3666, 0.3605, 0.1316, 0.3273, 0.3329, 0.3482, 0.296, 0.4047, 0.05102, 0.3997, 0.05796, 0.3975, 0.05232, 0.3987, 0.09061, 0.2416, 0.341, 0.1947, 0.3385, 0.2115, 0.1463, 0.2527, 0.3915, 0.1662, 0.4002, 0.1838, 0.4182, 0.1991, 0.4385, 0.2091, 0.4615, 0.2166, 0.4319, 0.2612, 0.3732, 0.2622, 0.3385, 0.2115, 0.341, 0.1947, 0.7447, 0.1332, 0.77, 0.1224, 0.7565, 0.1608, 0.7437, 0.153, 0.7436, 0.1512, 0.7438, 0.1507, 0.7443, 0.1514, 0.7451, 0.1539, 0.8666, 0.1922, 0.8684, 0.1918, 0.97, 0.2295, 0.9539, 0.2662, 0.7405, 0.1456, 0.7421, 0.1479, 0.7414, 0.1479, 0.7399, 0.1472, 0.7294, 0.1674, 0.7339, 0.1552, 0.7455, 0.1457, 0.7446, 0.1427, 0.8684, 0.1918, 0.8646, 0.1742, 0.9148, 0.1112, 0.97, 0.2295, 0.8477, 0.1782, 0.8475, 0.1699, 0.8646, 0.1742, 0.6968, 0.1227, 0.7462, 0.07719, 0.755, 0.09543, 0.7271, 0.1147, 0.6981, 0.1447, 0.6968, 0.1227, 0.7271, 0.1147, 0.7446, 0.1131, 0.7462, 0.07719, 0.7994, 0.07946, 0.773, 0.095, 0.755, 0.09543, 0.7565, 0.1608, 0.77, 0.1224, 0.8339, 0.1391, 0.7901, 0.1661, 0.8436, 0.1552, 0.8475, 0.1699, 0.7938, 0.1615, 0.7932, 0.1593, 0.7446, 0.1427, 0.7455, 0.1457, 0.7441, 0.147, 0.7425, 0.1436, 0.7425, 0.1436, 0.7441, 0.147, 0.743, 0.1476, 0.7414, 0.1446, 0.7414, 0.1446, 0.743, 0.1476, 0.7421, 0.1479, 0.7405, 0.1456, 0.7544, 0.1531, 0.7938, 0.1615, 0.795, 0.1604, 0.7546, 0.1514, 0.7546, 0.1514, 0.795, 0.1604, 0.7963, 0.1594, 0.755, 0.1497, 0.755, 0.1497, 0.7963, 0.1594, 0.7976, 0.1584, 0.7554, 0.1481, 0.7554, 0.1481, 0.7976, 0.1584, 0.799, 0.1574, 0.756, 0.1465, 0.7938, 0.1615, 0.8475, 0.1699, 0.8477, 0.1782, 0.795, 0.1604, 0.795, 0.1604, 0.8477, 0.1782, 0.8467, 0.1874, 0.7963, 0.1594, 0.7963, 0.1594, 0.8467, 0.1874, 0.8452, 0.1968, 0.7976, 0.1584, 0.7976, 0.1584, 0.8452, 0.1968, 0.8435, 0.2062, 0.799, 0.1574, 0.7372, 0.14, 0.735, 0.1369, 0.7385, 0.1376, 0.7391, 0.1406, 0.7391, 0.1406, 0.7385, 0.1376, 0.7412, 0.1388, 0.7406, 0.1414, 0.7406, 0.1414, 0.7412, 0.1388, 0.7434, 0.1403, 0.7417, 0.1425, 0.7417, 0.1425, 0.7434, 0.1403, 0.7446, 0.1427, 0.7425, 0.1436, 0.7379, 0.1408, 0.7372, 0.14, 0.7391, 0.1406, 0.7391, 0.1417, 0.7391, 0.1417, 0.7391, 0.1406, 0.7406, 0.1414, 0.74, 0.1427, 0.74, 0.1427, 0.7406, 0.1414, 0.7417, 0.1425, 0.7408, 0.1436, 0.7408, 0.1436, 0.7417, 0.1425, 0.7425, 0.1436, 0.7414, 0.1446, 0.738, 0.1409, 0.7379, 0.1408, 0.7391, 0.1417, 0.7386, 0.1423, 0.7386, 0.1423, 0.7391, 0.1417, 0.74, 0.1427, 0.7393, 0.1435, 0.7393, 0.1435, 0.74, 0.1427, 0.7408, 0.1436, 0.7399, 0.1446, 0.7399, 0.1446, 0.7408, 0.1436, 0.7414, 0.1446, 0.7405, 0.1456, 0.7376, 0.1408, 0.738, 0.1409, 0.7386, 0.1423, 0.7377, 0.1426, 0.7377, 0.1426, 0.7386, 0.1423, 0.7393, 0.1435, 0.7381, 0.1442, 0.7381, 0.1442, 0.7393, 0.1435, 0.7399, 0.1446, 0.7389, 0.1458, 0.7389, 0.1458, 0.7399, 0.1446, 0.7405, 0.1456, 0.7399, 0.1472, 0.756, 0.1465, 0.7376, 0.1408, 0.7377, 0.1426, 0.7554, 0.1481, 0.7554, 0.1481, 0.7377, 0.1426, 0.7381, 0.1442, 0.755, 0.1497, 0.755, 0.1497, 0.7381, 0.1442, 0.7389, 0.1458, 0.7546, 0.1514, 0.7546, 0.1514, 0.7389, 0.1458, 0.7399, 0.1472, 0.7544, 0.1531, 0.8477, 0.1782, 0.8646, 0.1742, 0.8684, 0.1918, 0.8553, 0.2025, 0.8327, 0.272, 0.7167, 0.2723, 0.7264, 0.211, 0.8435, 0.2062, 0.8648, 0.1934, 0.8553, 0.2025, 0.8435, 0.2062, 0.8452, 0.1968, 0.8666, 0.1922, 0.8648, 0.1934, 0.8452, 0.1968, 0.8467, 0.1874, 0.8502, 0.1469, 0.8436, 0.1552, 0.8339, 0.1391, 0.8427, 0.1396, 0.7447, 0.1332, 0.7435, 0.1393, 0.7415, 0.1451, 0.738, 0.1504, 0.7339, 0.1552, 0.7214, 0.1459, 0.7384, 0.134, 0.7565, 0.1608, 0.7901, 0.1661, 0.7909, 0.1644, 0.7559, 0.1586, 0.7559, 0.1586, 0.7909, 0.1644, 0.7916, 0.1627, 0.7555, 0.1564, 0.7555, 0.1564, 0.7916, 0.1627, 0.7924, 0.161, 0.7552, 0.1542, 0.7552, 0.1542, 0.7924, 0.161, 0.7932, 0.1593, 0.7551, 0.1521, 0.8436, 0.1552, 0.7932, 0.1593, 0.7924, 0.161, 0.8404, 0.1518, 0.8404, 0.1518, 0.7924, 0.161, 0.7916, 0.1627, 0.8378, 0.1479, 0.8378, 0.1479, 0.7916, 0.1627, 0.7909, 0.1644, 0.8355, 0.1437, 0.8355, 0.1437, 0.7909, 0.1644, 0.7901, 0.1661, 0.8339, 0.1391, 0.7451, 0.1539, 0.7443, 0.1514, 0.7444, 0.1502, 0.746, 0.1518, 0.746, 0.1518, 0.7444, 0.1502, 0.7444, 0.1491, 0.7462, 0.1497, 0.7462, 0.1497, 0.7444, 0.1491, 0.7443, 0.148, 0.7461, 0.1476, 0.7461, 0.1476, 0.7443, 0.148, 0.7441, 0.147, 0.7455, 0.1457, 0.7443, 0.1514, 0.7438, 0.1507, 0.7436, 0.1499, 0.7444, 0.1502, 0.7444, 0.1502, 0.7436, 0.1499, 0.7434, 0.1491, 0.7444, 0.1491, 0.7444, 0.1491, 0.7434, 0.1491, 0.7432, 0.1483, 0.7443, 0.148, 0.7443, 0.148, 0.7432, 0.1483, 0.743, 0.1476, 0.7441, 0.147, 0.7438, 0.1507, 0.7436, 0.1512, 0.7431, 0.1504, 0.7436, 0.1499, 0.7436, 0.1499, 0.7431, 0.1504, 0.7427, 0.1496, 0.7434, 0.1491, 0.7434, 0.1491, 0.7427, 0.1496, 0.7424, 0.1487, 0.7432, 0.1483, 0.7432, 0.1483, 0.7424, 0.1487, 0.7421, 0.1479, 0.743, 0.1476, 0.7436, 0.1512, 0.7437, 0.153, 0.7427, 0.1517, 0.7431, 0.1504, 0.7431, 0.1504, 0.7427, 0.1517, 0.742, 0.1505, 0.7427, 0.1496, 0.7427, 0.1496, 0.742, 0.1505, 0.7416, 0.1492, 0.7424, 0.1487, 0.7424, 0.1487, 0.7416, 0.1492, 0.7414, 0.1479, 0.7421, 0.1479, 0.7437, 0.153, 0.7565, 0.1608, 0.7559, 0.1586, 0.7427, 0.1517, 0.7427, 0.1517, 0.7559, 0.1586, 0.7555, 0.1564, 0.742, 0.1505, 0.742, 0.1505, 0.7555, 0.1564, 0.7552, 0.1542, 0.7416, 0.1492, 0.7416, 0.1492, 0.7552, 0.1542, 0.7551, 0.1521, 0.7414, 0.1479, 0.7447, 0.1332, 0.7451, 0.1539, 0.746, 0.1518, 0.7435, 0.1393, 0.7435, 0.1393, 0.746, 0.1518, 0.7462, 0.1497, 0.7415, 0.1451, 0.7415, 0.1451, 0.7462, 0.1497, 0.7461, 0.1476, 0.738, 0.1504, 0.738, 0.1504, 0.7461, 0.1476, 0.7455, 0.1457, 0.7339, 0.1552, 0.8948, 0.2595, 0.9412, 0.2857, 0.889, 0.3784, 0.8849, 0.3774, 0.8849, 0.2773, 0.7905, 0.1122, 0.773, 0.095, 0.7994, 0.07946, 0.8427, 0.1396, 0.7994, 0.07946, 0.8214, 0.02347, 0.8811, 0.06712, 0.7994, 0.07946, 0.8811, 0.06712, 0.9148, 0.1112, 0.8502, 0.1469, 0.8427, 0.1396, 0.7075, 0.1659, 0.7294, 0.1674, 0.7204, 0.1887, 0.7434, 0.1403, 0.7244, 0.1868, 0.7204, 0.1887, 0.7294, 0.1674, 0.7446, 0.1427, 0.7412, 0.1388, 0.7256, 0.1954, 0.7244, 0.1868, 0.7434, 0.1403, 0.7277, 0.203, 0.7256, 0.1954, 0.7412, 0.1388, 0.7385, 0.1376, 0.7385, 0.1376, 0.735, 0.1369, 0.7264, 0.211, 0.7277, 0.203, 0.7271, 0.1147, 0.755, 0.09543, 0.7446, 0.1131, 0.773, 0.095, 0.7905, 0.1122, 0.7502, 0.1139, 0.7502, 0.1139, 0.7446, 0.1131, 0.755, 0.09543, 0.755, 0.09543, 0.773, 0.095, 0.7502, 0.1139])
me_plane.materials.append(mat_material)
me_plane.materials.append(mat_beak)
me_plane.materials.append(mat_material_002)
me_plane.use_remesh_preserve_volume = False
me_plane.use_remesh_preserve_attributes = False
me_plane.use_mirror_vertex_groups = False
me_plane.update()

# ---- objects
ob_plane = bpy.data.objects.new('Plane', me_plane)
ob_lamp = bpy.data.objects.new('Lamp', light_lamp)
ob_camera = bpy.data.objects.new('Camera', cam_camera)

# ---- transforms, parenting, visibility, modifiers, constraints
ob_plane.location = (3.235, -1.438, 1.154)
ob_plane.rotation_euler = (1.571, 0.0, 0.0)
ob_plane.lineart.crease_threshold = 0.0
_m = ob_plane.modifiers.new('Mirror', 'MIRROR')
_m.use_axis = (False, False, True)
_m = ob_plane.modifiers.new('Smooth', 'SMOOTH')
_m.factor = -0.01
_m.iterations = 7
ob_lamp.location = (4.076, 1.005, 5.904)
ob_lamp.rotation_euler = (0.6503, 0.05522, 1.866)
ob_lamp.scale = (0.3582, 0.9807, 0.977)
ob_lamp.lock_rotations_4d = False
ob_lamp.empty_display_type = 'ARROWS'
ob_lamp.color = (0.0, 0.0, 0.0, 0.0)
ob_lamp.lineart.crease_threshold = 0.0
ob_camera.location = (7.481, -6.508, 5.344)
ob_camera.rotation_euler = (1.109, 0.0, 0.8149)
ob_camera.lock_rotations_4d = False
ob_camera.empty_display_type = 'ARROWS'
ob_camera.color = (0.0, 0.0, 0.0, 0.0)
ob_camera.display_type = 'WIRE'
ob_camera.lineart.crease_threshold = 0.0

# ---- collection membership
col_collection_1.objects.link(ob_plane)
col_collection_1.objects.link(ob_lamp)
col_collection_1.objects.link(ob_camera)

# ---- scene / render settings (as saved in the file)
scene.camera = ob_camera
scene.frame_start = 1; scene.frame_end = 1; scene.frame_set(65)
scene.render.engine = 'BLENDER_EEVEE_NEXT'
scene.render.resolution_percentage = 50
scene.render.dither_intensity = 0.0
scene.cycles.use_denoising = False
scene.cycles.samples = 128
scene.cycles.sampling_pattern = 'TABULATED_SOBOL'
scene.cycles.use_adaptive_sampling = False
scene.cycles.use_light_tree = False
scene.cycles.blur_glossy = 0.0
scene.cycles.sample_clamp_indirect = 0.0
scene.view_settings.view_transform = 'Standard'
bpy.context.view_layer.update()
